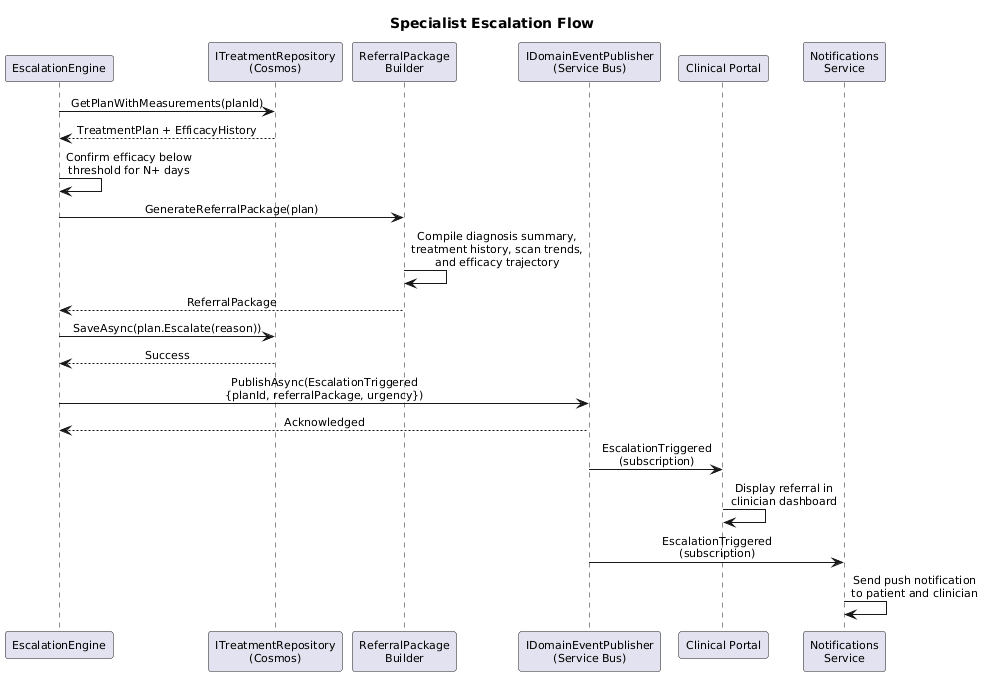

The diagram above was rendered by PlantUML. Its source (embedded in the PNG):
@startuml
title Specialist Escalation Flow

skinparam defaultFontSize 11
skinparam sequenceMessageAlign center

participant "EscalationEngine" as Engine
participant "ITreatmentRepository\n(Cosmos)" as Repo
participant "ReferralPackage\nBuilder" as Builder
participant "IDomainEventPublisher\n(Service Bus)" as Publisher
participant "Clinical Portal" as Portal
participant "Notifications\nService" as Notify

Engine -> Repo : GetPlanWithMeasurements(planId)
Repo --> Engine : TreatmentPlan + EfficacyHistory

Engine -> Engine : Confirm efficacy below\nthreshold for N+ days

Engine -> Builder : GenerateReferralPackage(plan)
Builder -> Builder : Compile diagnosis summary,\ntreatment history, scan trends,\nand efficacy trajectory
Builder --> Engine : ReferralPackage

Engine -> Repo : SaveAsync(plan.Escalate(reason))
Repo --> Engine : Success

Engine -> Publisher : PublishAsync(EscalationTriggered\n{planId, referralPackage, urgency})
Publisher --> Engine : Acknowledged

Publisher -> Portal : EscalationTriggered\n(subscription)
Portal -> Portal : Display referral in\nclinician dashboard

Publisher -> Notify : EscalationTriggered\n(subscription)
Notify -> Notify : Send push notification\nto patient and clinician
@enduml